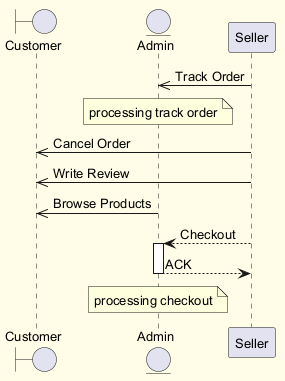

The diagram above was rendered by PlantUML. Its source (embedded in the PNG):
@startuml
skinparam backgroundColor #FFFDE7
skinparam classBackgroundColor #FFF9C4
skinparam classBorderColor #F57F17
skinparam defaultFontSize 13
boundary "Customer" as C
entity "Admin" as A
participant "Seller" as S
S ->> A : Track Order
note over A : processing track order
S ->> C : Cancel Order
S ->> C : Write Review
A ->> C : Browse Products
S --> A : Checkout
activate A
A --> S : ACK
deactivate A
note over A : processing checkout
@enduml